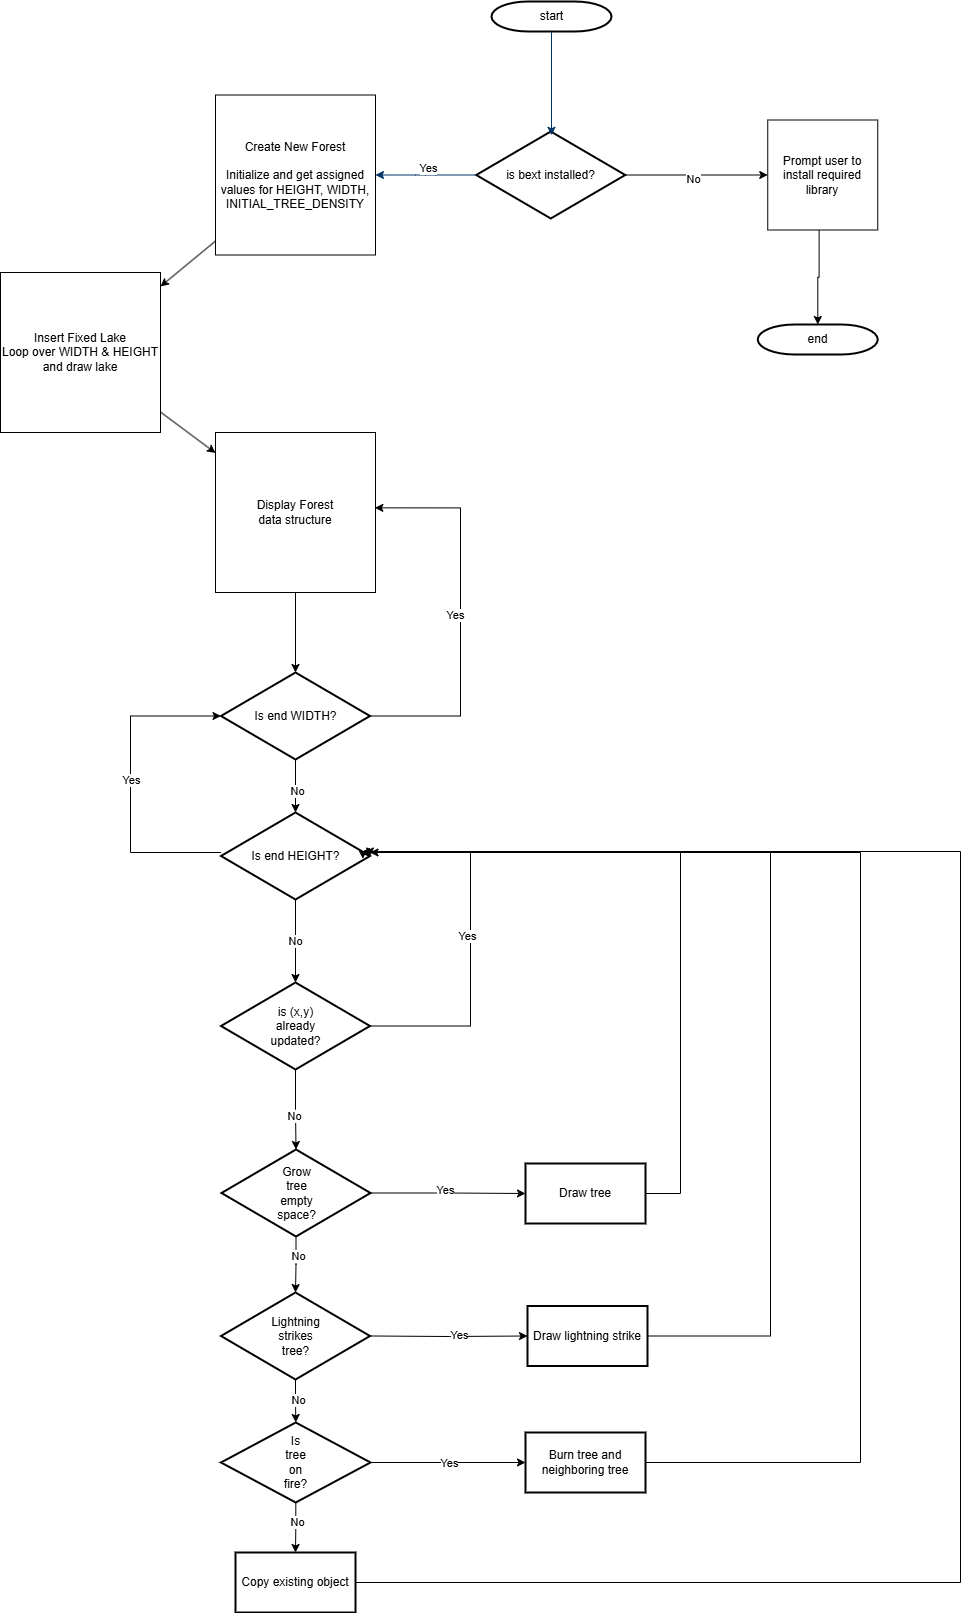

The diagram above was exported from draw.io. Its source (the exported page's mxGraphModel, read from the mxfile embedded in the PNG):
<mxGraphModel dx="1812" dy="875" grid="1" gridSize="10" guides="1" tooltips="1" connect="1" arrows="1" fold="1" page="1" pageScale="1" pageWidth="1169" pageHeight="827" background="none" math="0" shadow="0">
  <root>
    <mxCell id="0" />
    <mxCell id="1" parent="0" />
    <mxCell id="2" value="start" style="shape=mxgraph.flowchart.terminator;strokeWidth=2;gradientColor=none;gradientDirection=north;fontStyle=0;html=1;" parent="1" vertex="1">
      <mxGeometry x="551" y="10" width="120" height="30" as="geometry" />
    </mxCell>
    <mxCell id="u06Yu5VUsubF3EjdB0h3-55" style="edgeStyle=orthogonalEdgeStyle;rounded=0;orthogonalLoop=1;jettySize=auto;html=1;exitX=0.467;exitY=0.989;exitDx=0;exitDy=0;exitPerimeter=0;" parent="1" source="i4Wci2JR9OMa0ue3QqGt-40" target="40" edge="1">
      <mxGeometry relative="1" as="geometry" />
    </mxCell>
    <mxCell id="6" value="is bext installed?" style="shape=mxgraph.flowchart.decision;strokeWidth=2;gradientColor=none;gradientDirection=north;fontStyle=0;html=1;" parent="1" vertex="1">
      <mxGeometry x="535.75" y="140" width="149" height="87" as="geometry" />
    </mxCell>
    <mxCell id="7" style="fontStyle=1;strokeColor=#003366;strokeWidth=1;html=1;entryX=0.505;entryY=0.044;entryDx=0;entryDy=0;entryPerimeter=0;" parent="1" source="2" target="6" edge="1">
      <mxGeometry relative="1" as="geometry">
        <mxPoint x="611.978260869565" y="100" as="targetPoint" />
      </mxGeometry>
    </mxCell>
    <mxCell id="12" value="" style="edgeStyle=elbowEdgeStyle;elbow=horizontal;fontColor=#001933;fontStyle=1;strokeColor=#003366;strokeWidth=1;html=1;" parent="1" source="6" target="u06Yu5VUsubF3EjdB0h3-56" edge="1">
      <mxGeometry width="100" height="100" as="geometry">
        <mxPoint x="291" y="-50" as="sourcePoint" />
        <mxPoint x="611" y="360" as="targetPoint" />
      </mxGeometry>
    </mxCell>
    <mxCell id="i4Wci2JR9OMa0ue3QqGt-82" value="Yes" style="edgeLabel;html=1;align=center;verticalAlign=middle;resizable=0;points=[];" parent="12" vertex="1" connectable="0">
      <mxGeometry relative="1" as="geometry">
        <mxPoint x="2" y="-7" as="offset" />
      </mxGeometry>
    </mxCell>
    <mxCell id="40" value="end" style="shape=mxgraph.flowchart.terminator;strokeWidth=2;gradientColor=none;gradientDirection=north;fontStyle=0;html=1;" parent="1" vertex="1">
      <mxGeometry x="817.25" y="333" width="120" height="30" as="geometry" />
    </mxCell>
    <mxCell id="pdl-6RuKLeyU-5FRzIQN-41" style="rounded=0;orthogonalLoop=1;jettySize=auto;html=1;" parent="1" source="u06Yu5VUsubF3EjdB0h3-56" target="QRTTGClT422Fdtz1q3lN-40" edge="1">
      <mxGeometry relative="1" as="geometry" />
    </mxCell>
    <mxCell id="u06Yu5VUsubF3EjdB0h3-56" value="Create New Forest&lt;br&gt;&lt;br&gt;Initialize and get assigned values for HEIGHT, WIDTH, INITIAL_TREE_DENSITY" style="whiteSpace=wrap;html=1;aspect=fixed;" parent="1" vertex="1">
      <mxGeometry x="275" y="103.5" width="160" height="160" as="geometry" />
    </mxCell>
    <mxCell id="i4Wci2JR9OMa0ue3QqGt-80" value="" style="edgeStyle=orthogonalEdgeStyle;rounded=0;orthogonalLoop=1;jettySize=auto;html=1;exitX=1;exitY=0.5;exitDx=0;exitDy=0;exitPerimeter=0;" parent="1" source="6" target="i4Wci2JR9OMa0ue3QqGt-40" edge="1">
      <mxGeometry relative="1" as="geometry">
        <mxPoint x="685" y="195" as="sourcePoint" />
        <mxPoint x="870" y="248" as="targetPoint" />
      </mxGeometry>
    </mxCell>
    <mxCell id="i4Wci2JR9OMa0ue3QqGt-81" value="No" style="edgeLabel;html=1;align=center;verticalAlign=middle;resizable=0;points=[];" parent="i4Wci2JR9OMa0ue3QqGt-80" vertex="1" connectable="0">
      <mxGeometry x="-0.0112" y="-2" relative="1" as="geometry">
        <mxPoint x="-2" y="2" as="offset" />
      </mxGeometry>
    </mxCell>
    <mxCell id="i4Wci2JR9OMa0ue3QqGt-40" value="Prompt user to install required library" style="whiteSpace=wrap;html=1;aspect=fixed;" parent="1" vertex="1">
      <mxGeometry x="827.25" y="128.5" width="110" height="110" as="geometry" />
    </mxCell>
    <mxCell id="pdl-6RuKLeyU-5FRzIQN-43" style="rounded=0;orthogonalLoop=1;jettySize=auto;html=1;" parent="1" source="QRTTGClT422Fdtz1q3lN-40" target="pdl-6RuKLeyU-5FRzIQN-42" edge="1">
      <mxGeometry relative="1" as="geometry" />
    </mxCell>
    <mxCell id="QRTTGClT422Fdtz1q3lN-40" value="Insert Fixed Lake&lt;br&gt;Loop over WIDTH &amp;amp; HEIGHT and draw lake" style="whiteSpace=wrap;html=1;aspect=fixed;" parent="1" vertex="1">
      <mxGeometry x="60" y="281" width="160" height="160" as="geometry" />
    </mxCell>
    <mxCell id="pdl-6RuKLeyU-5FRzIQN-48" style="edgeStyle=orthogonalEdgeStyle;rounded=0;orthogonalLoop=1;jettySize=auto;html=1;" parent="1" source="pdl-6RuKLeyU-5FRzIQN-42" target="pdl-6RuKLeyU-5FRzIQN-46" edge="1">
      <mxGeometry relative="1" as="geometry" />
    </mxCell>
    <mxCell id="pdl-6RuKLeyU-5FRzIQN-42" value="Display Forest&lt;div&gt;data structure&lt;/div&gt;" style="whiteSpace=wrap;html=1;aspect=fixed;" parent="1" vertex="1">
      <mxGeometry x="275" y="441" width="160" height="160" as="geometry" />
    </mxCell>
    <mxCell id="pdl-6RuKLeyU-5FRzIQN-49" style="edgeStyle=orthogonalEdgeStyle;rounded=0;orthogonalLoop=1;jettySize=auto;html=1;" parent="1" source="pdl-6RuKLeyU-5FRzIQN-46" target="pdl-6RuKLeyU-5FRzIQN-47" edge="1">
      <mxGeometry relative="1" as="geometry" />
    </mxCell>
    <mxCell id="pdl-6RuKLeyU-5FRzIQN-53" value="No" style="edgeLabel;html=1;align=center;verticalAlign=middle;resizable=0;points=[];" parent="pdl-6RuKLeyU-5FRzIQN-49" vertex="1" connectable="0">
      <mxGeometry x="0.1792" y="1" relative="1" as="geometry">
        <mxPoint as="offset" />
      </mxGeometry>
    </mxCell>
    <mxCell id="pdl-6RuKLeyU-5FRzIQN-46" value="Is end WIDTH?" style="shape=mxgraph.flowchart.decision;strokeWidth=2;gradientColor=none;gradientDirection=north;fontStyle=0;html=1;" parent="1" vertex="1">
      <mxGeometry x="280.5" y="681" width="149" height="87" as="geometry" />
    </mxCell>
    <mxCell id="pdl-6RuKLeyU-5FRzIQN-50" style="edgeStyle=orthogonalEdgeStyle;rounded=0;orthogonalLoop=1;jettySize=auto;html=1;" parent="1" source="pdl-6RuKLeyU-5FRzIQN-47" edge="1">
      <mxGeometry relative="1" as="geometry">
        <mxPoint x="355" y="991" as="targetPoint" />
      </mxGeometry>
    </mxCell>
    <mxCell id="pdl-6RuKLeyU-5FRzIQN-57" value="No" style="edgeLabel;html=1;align=center;verticalAlign=middle;resizable=0;points=[];" parent="pdl-6RuKLeyU-5FRzIQN-50" vertex="1" connectable="0">
      <mxGeometry x="-0.0144" y="-1" relative="1" as="geometry">
        <mxPoint as="offset" />
      </mxGeometry>
    </mxCell>
    <mxCell id="pdl-6RuKLeyU-5FRzIQN-47" value="Is end HEIGHT?" style="shape=mxgraph.flowchart.decision;strokeWidth=2;gradientColor=none;gradientDirection=north;fontStyle=0;html=1;" parent="1" vertex="1">
      <mxGeometry x="280.5" y="821" width="149" height="87" as="geometry" />
    </mxCell>
    <mxCell id="pdl-6RuKLeyU-5FRzIQN-51" style="edgeStyle=orthogonalEdgeStyle;rounded=0;orthogonalLoop=1;jettySize=auto;html=1;entryX=0;entryY=0.5;entryDx=0;entryDy=0;entryPerimeter=0;" parent="1" source="pdl-6RuKLeyU-5FRzIQN-47" target="pdl-6RuKLeyU-5FRzIQN-46" edge="1">
      <mxGeometry relative="1" as="geometry">
        <Array as="points">
          <mxPoint x="190" y="861" />
          <mxPoint x="190" y="724" />
        </Array>
      </mxGeometry>
    </mxCell>
    <mxCell id="pdl-6RuKLeyU-5FRzIQN-52" value="Yes" style="edgeLabel;html=1;align=center;verticalAlign=middle;resizable=0;points=[];" parent="pdl-6RuKLeyU-5FRzIQN-51" vertex="1" connectable="0">
      <mxGeometry x="-0.6967" y="-2" relative="1" as="geometry">
        <mxPoint x="-42" y="-71" as="offset" />
      </mxGeometry>
    </mxCell>
    <mxCell id="pdl-6RuKLeyU-5FRzIQN-54" style="edgeStyle=orthogonalEdgeStyle;rounded=0;orthogonalLoop=1;jettySize=auto;html=1;entryX=0.996;entryY=0.471;entryDx=0;entryDy=0;entryPerimeter=0;" parent="1" source="pdl-6RuKLeyU-5FRzIQN-46" target="pdl-6RuKLeyU-5FRzIQN-42" edge="1">
      <mxGeometry relative="1" as="geometry">
        <Array as="points">
          <mxPoint x="520" y="724" />
          <mxPoint x="520" y="516" />
        </Array>
      </mxGeometry>
    </mxCell>
    <mxCell id="pdl-6RuKLeyU-5FRzIQN-55" value="Yes" style="edgeLabel;html=1;align=center;verticalAlign=middle;resizable=0;points=[];" parent="pdl-6RuKLeyU-5FRzIQN-54" vertex="1" connectable="0">
      <mxGeometry x="0.0009" y="6" relative="1" as="geometry">
        <mxPoint as="offset" />
      </mxGeometry>
    </mxCell>
    <mxCell id="pdl-6RuKLeyU-5FRzIQN-63" style="edgeStyle=orthogonalEdgeStyle;rounded=0;orthogonalLoop=1;jettySize=auto;html=1;" parent="1" source="pdl-6RuKLeyU-5FRzIQN-59" target="pdl-6RuKLeyU-5FRzIQN-62" edge="1">
      <mxGeometry relative="1" as="geometry" />
    </mxCell>
    <mxCell id="pdl-6RuKLeyU-5FRzIQN-75" value="No" style="edgeLabel;html=1;align=center;verticalAlign=middle;resizable=0;points=[];" parent="pdl-6RuKLeyU-5FRzIQN-63" vertex="1" connectable="0">
      <mxGeometry x="0.1775" y="-2" relative="1" as="geometry">
        <mxPoint as="offset" />
      </mxGeometry>
    </mxCell>
    <mxCell id="pdl-6RuKLeyU-5FRzIQN-59" value="&lt;span style=&quot;text-wrap-mode: wrap;&quot;&gt;is (x,y) already updated?&lt;/span&gt;" style="shape=mxgraph.flowchart.decision;strokeWidth=2;gradientColor=none;gradientDirection=north;fontStyle=0;html=1;" parent="1" vertex="1">
      <mxGeometry x="280.5" y="991" width="149" height="87" as="geometry" />
    </mxCell>
    <mxCell id="pdl-6RuKLeyU-5FRzIQN-60" style="edgeStyle=orthogonalEdgeStyle;rounded=0;orthogonalLoop=1;jettySize=auto;html=1;entryX=0.936;entryY=0.46;entryDx=0;entryDy=0;entryPerimeter=0;" parent="1" source="pdl-6RuKLeyU-5FRzIQN-59" target="pdl-6RuKLeyU-5FRzIQN-47" edge="1">
      <mxGeometry relative="1" as="geometry">
        <Array as="points">
          <mxPoint x="530" y="1034" />
          <mxPoint x="530" y="861" />
        </Array>
      </mxGeometry>
    </mxCell>
    <mxCell id="pdl-6RuKLeyU-5FRzIQN-61" value="Yes" style="edgeLabel;html=1;align=center;verticalAlign=middle;resizable=0;points=[];" parent="pdl-6RuKLeyU-5FRzIQN-60" vertex="1" connectable="0">
      <mxGeometry x="-0.006" y="4" relative="1" as="geometry">
        <mxPoint as="offset" />
      </mxGeometry>
    </mxCell>
    <mxCell id="pdl-6RuKLeyU-5FRzIQN-65" value="" style="edgeStyle=orthogonalEdgeStyle;rounded=0;orthogonalLoop=1;jettySize=auto;html=1;" parent="1" source="pdl-6RuKLeyU-5FRzIQN-62" target="pdl-6RuKLeyU-5FRzIQN-64" edge="1">
      <mxGeometry relative="1" as="geometry" />
    </mxCell>
    <mxCell id="pdl-6RuKLeyU-5FRzIQN-68" value="Yes" style="edgeLabel;html=1;align=center;verticalAlign=middle;resizable=0;points=[];" parent="pdl-6RuKLeyU-5FRzIQN-65" vertex="1" connectable="0">
      <mxGeometry x="-0.01" y="2" relative="1" as="geometry">
        <mxPoint x="-3" y="-1" as="offset" />
      </mxGeometry>
    </mxCell>
    <mxCell id="pdl-6RuKLeyU-5FRzIQN-67" style="edgeStyle=orthogonalEdgeStyle;rounded=0;orthogonalLoop=1;jettySize=auto;html=1;" parent="1" source="pdl-6RuKLeyU-5FRzIQN-62" target="pdl-6RuKLeyU-5FRzIQN-66" edge="1">
      <mxGeometry relative="1" as="geometry" />
    </mxCell>
    <mxCell id="pdl-6RuKLeyU-5FRzIQN-74" value="No" style="edgeLabel;html=1;align=center;verticalAlign=middle;resizable=0;points=[];" parent="pdl-6RuKLeyU-5FRzIQN-67" vertex="1" connectable="0">
      <mxGeometry x="-0.3197" y="2" relative="1" as="geometry">
        <mxPoint as="offset" />
      </mxGeometry>
    </mxCell>
    <mxCell id="pdl-6RuKLeyU-5FRzIQN-62" value="&lt;span style=&quot;text-wrap-mode: wrap;&quot;&gt;Grow tree empty&lt;/span&gt;&lt;div&gt;&lt;span style=&quot;text-wrap-mode: wrap;&quot;&gt;space?&lt;/span&gt;&lt;/div&gt;" style="shape=mxgraph.flowchart.decision;strokeWidth=2;gradientColor=none;gradientDirection=north;fontStyle=0;html=1;" parent="1" vertex="1">
      <mxGeometry x="281" y="1158" width="149" height="87" as="geometry" />
    </mxCell>
    <mxCell id="pdl-6RuKLeyU-5FRzIQN-72" style="edgeStyle=orthogonalEdgeStyle;rounded=0;orthogonalLoop=1;jettySize=auto;html=1;" parent="1" source="pdl-6RuKLeyU-5FRzIQN-64" target="pdl-6RuKLeyU-5FRzIQN-47" edge="1">
      <mxGeometry relative="1" as="geometry">
        <mxPoint x="630" y="791" as="targetPoint" />
        <Array as="points">
          <mxPoint x="740" y="1202" />
          <mxPoint x="740" y="861" />
        </Array>
      </mxGeometry>
    </mxCell>
    <mxCell id="pdl-6RuKLeyU-5FRzIQN-64" value="Draw tree" style="whiteSpace=wrap;html=1;strokeWidth=2;gradientColor=none;gradientDirection=north;fontStyle=0;" parent="1" vertex="1">
      <mxGeometry x="585" y="1172" width="120" height="60" as="geometry" />
    </mxCell>
    <mxCell id="pdl-6RuKLeyU-5FRzIQN-70" style="edgeStyle=orthogonalEdgeStyle;rounded=0;orthogonalLoop=1;jettySize=auto;html=1;entryX=0;entryY=0.5;entryDx=0;entryDy=0;" parent="1" target="pdl-6RuKLeyU-5FRzIQN-69" edge="1">
      <mxGeometry relative="1" as="geometry">
        <mxPoint x="429.5000000000002" y="1344.4827586206898" as="sourcePoint" />
        <mxPoint x="583.9999999999998" y="1342.4827586206898" as="targetPoint" />
      </mxGeometry>
    </mxCell>
    <mxCell id="pdl-6RuKLeyU-5FRzIQN-71" value="Yes" style="edgeLabel;html=1;align=center;verticalAlign=middle;resizable=0;points=[];" parent="pdl-6RuKLeyU-5FRzIQN-70" vertex="1" connectable="0">
      <mxGeometry x="0.1444" y="1" relative="1" as="geometry">
        <mxPoint as="offset" />
      </mxGeometry>
    </mxCell>
    <mxCell id="pdl-6RuKLeyU-5FRzIQN-88" style="edgeStyle=orthogonalEdgeStyle;rounded=0;orthogonalLoop=1;jettySize=auto;html=1;" parent="1" source="pdl-6RuKLeyU-5FRzIQN-66" target="pdl-6RuKLeyU-5FRzIQN-76" edge="1">
      <mxGeometry relative="1" as="geometry" />
    </mxCell>
    <mxCell id="pdl-6RuKLeyU-5FRzIQN-89" value="No" style="edgeLabel;html=1;align=center;verticalAlign=middle;resizable=0;points=[];" parent="pdl-6RuKLeyU-5FRzIQN-88" vertex="1" connectable="0">
      <mxGeometry x="-0.0619" y="2" relative="1" as="geometry">
        <mxPoint as="offset" />
      </mxGeometry>
    </mxCell>
    <mxCell id="pdl-6RuKLeyU-5FRzIQN-66" value="&lt;span style=&quot;text-wrap-mode: wrap;&quot;&gt;Lightning strikes&lt;br&gt;tree?&lt;/span&gt;" style="shape=mxgraph.flowchart.decision;strokeWidth=2;gradientColor=none;gradientDirection=north;fontStyle=0;html=1;" parent="1" vertex="1">
      <mxGeometry x="280.5" y="1301" width="149" height="87" as="geometry" />
    </mxCell>
    <mxCell id="pdl-6RuKLeyU-5FRzIQN-69" value="Draw lightning strike" style="whiteSpace=wrap;html=1;strokeWidth=2;gradientColor=none;gradientDirection=north;fontStyle=0;" parent="1" vertex="1">
      <mxGeometry x="587" y="1314.5" width="120" height="60" as="geometry" />
    </mxCell>
    <mxCell id="pdl-6RuKLeyU-5FRzIQN-73" style="edgeStyle=orthogonalEdgeStyle;rounded=0;orthogonalLoop=1;jettySize=auto;html=1;entryX=0.944;entryY=0.456;entryDx=0;entryDy=0;entryPerimeter=0;" parent="1" source="pdl-6RuKLeyU-5FRzIQN-69" target="pdl-6RuKLeyU-5FRzIQN-47" edge="1">
      <mxGeometry relative="1" as="geometry">
        <Array as="points">
          <mxPoint x="830" y="1344" />
          <mxPoint x="830" y="861" />
        </Array>
      </mxGeometry>
    </mxCell>
    <mxCell id="pdl-6RuKLeyU-5FRzIQN-80" style="edgeStyle=orthogonalEdgeStyle;rounded=0;orthogonalLoop=1;jettySize=auto;html=1;entryX=0;entryY=0.5;entryDx=0;entryDy=0;" parent="1" source="pdl-6RuKLeyU-5FRzIQN-76" target="pdl-6RuKLeyU-5FRzIQN-79" edge="1">
      <mxGeometry relative="1" as="geometry" />
    </mxCell>
    <mxCell id="pdl-6RuKLeyU-5FRzIQN-84" value="Yes" style="edgeLabel;html=1;align=center;verticalAlign=middle;resizable=0;points=[];" parent="pdl-6RuKLeyU-5FRzIQN-80" vertex="1" connectable="0">
      <mxGeometry x="0.0065" relative="1" as="geometry">
        <mxPoint as="offset" />
      </mxGeometry>
    </mxCell>
    <mxCell id="pdl-6RuKLeyU-5FRzIQN-86" style="edgeStyle=orthogonalEdgeStyle;rounded=0;orthogonalLoop=1;jettySize=auto;html=1;" parent="1" source="pdl-6RuKLeyU-5FRzIQN-76" target="pdl-6RuKLeyU-5FRzIQN-82" edge="1">
      <mxGeometry relative="1" as="geometry" />
    </mxCell>
    <mxCell id="pdl-6RuKLeyU-5FRzIQN-87" value="No" style="edgeLabel;html=1;align=center;verticalAlign=middle;resizable=0;points=[];" parent="pdl-6RuKLeyU-5FRzIQN-86" vertex="1" connectable="0">
      <mxGeometry x="-0.2589" y="1" relative="1" as="geometry">
        <mxPoint as="offset" />
      </mxGeometry>
    </mxCell>
    <mxCell id="pdl-6RuKLeyU-5FRzIQN-76" value="&lt;span style=&quot;text-wrap-mode: wrap;&quot;&gt;Is tree on fire?&lt;/span&gt;" style="shape=mxgraph.flowchart.decision;strokeWidth=2;gradientColor=none;gradientDirection=north;fontStyle=0;html=1;" parent="1" vertex="1">
      <mxGeometry x="280.5" y="1431" width="149.5" height="80" as="geometry" />
    </mxCell>
    <mxCell id="pdl-6RuKLeyU-5FRzIQN-79" value="Burn tree and neighboring tree" style="whiteSpace=wrap;html=1;strokeWidth=2;gradientColor=none;gradientDirection=north;fontStyle=0;" parent="1" vertex="1">
      <mxGeometry x="585" y="1441" width="120" height="60" as="geometry" />
    </mxCell>
    <mxCell id="pdl-6RuKLeyU-5FRzIQN-82" value="Copy existing object" style="whiteSpace=wrap;html=1;strokeWidth=2;gradientColor=none;gradientDirection=north;fontStyle=0;" parent="1" vertex="1">
      <mxGeometry x="295" y="1561" width="120" height="60" as="geometry" />
    </mxCell>
    <mxCell id="pdl-6RuKLeyU-5FRzIQN-83" style="edgeStyle=orthogonalEdgeStyle;rounded=0;orthogonalLoop=1;jettySize=auto;html=1;entryX=0.952;entryY=0.532;entryDx=0;entryDy=0;entryPerimeter=0;" parent="1" source="pdl-6RuKLeyU-5FRzIQN-79" target="pdl-6RuKLeyU-5FRzIQN-47" edge="1">
      <mxGeometry relative="1" as="geometry">
        <Array as="points">
          <mxPoint x="920" y="1471" />
          <mxPoint x="920" y="861" />
          <mxPoint x="422" y="861" />
        </Array>
      </mxGeometry>
    </mxCell>
    <mxCell id="pdl-6RuKLeyU-5FRzIQN-85" style="edgeStyle=orthogonalEdgeStyle;rounded=0;orthogonalLoop=1;jettySize=auto;html=1;entryX=1;entryY=0.5;entryDx=0;entryDy=0;entryPerimeter=0;" parent="1" source="pdl-6RuKLeyU-5FRzIQN-82" target="pdl-6RuKLeyU-5FRzIQN-47" edge="1">
      <mxGeometry relative="1" as="geometry">
        <Array as="points">
          <mxPoint x="1020" y="1591" />
          <mxPoint x="1020" y="860" />
          <mxPoint x="430" y="860" />
        </Array>
      </mxGeometry>
    </mxCell>
  </root>
</mxGraphModel>